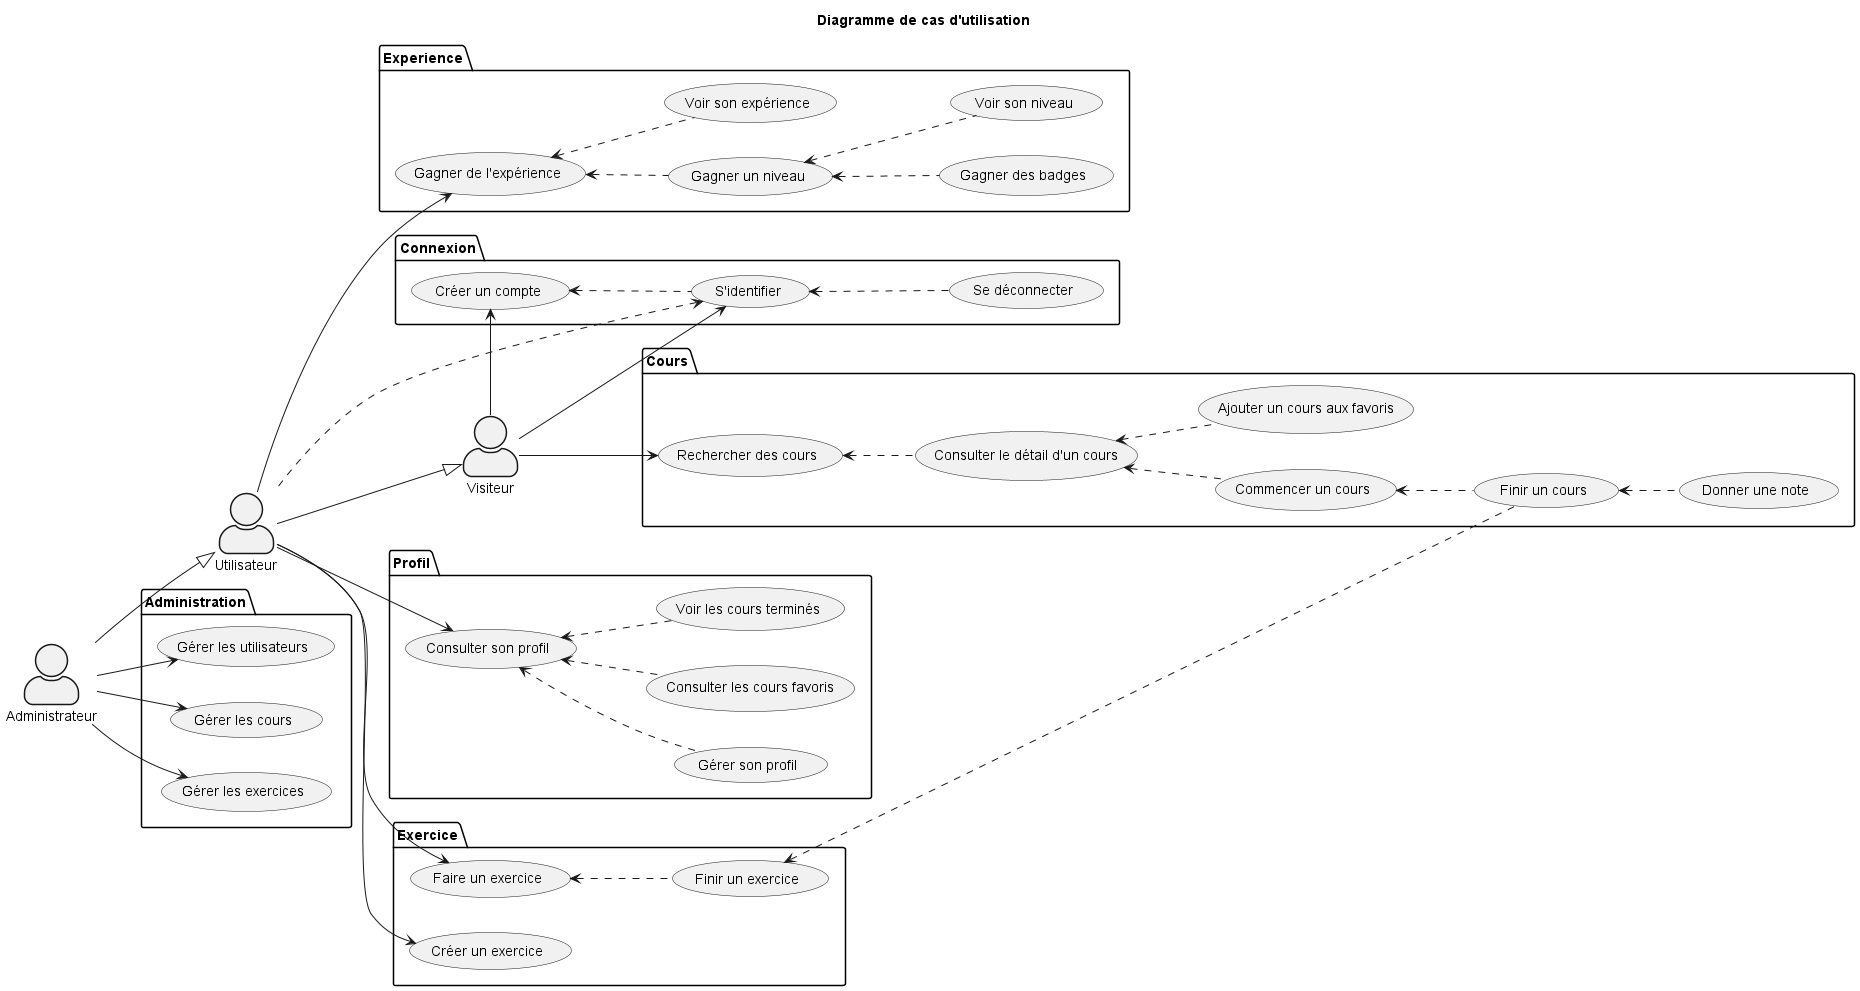

The diagram above was rendered by PlantUML. Its source (embedded in the PNG):
@startuml

title Diagramme de cas d'utilisation
left to right direction
skinparam actorStyle awesome

:Visiteur: as Guest
:Utilisateur: as User
:Administrateur: as Admin

package Connexion {
    (S'identifier) as Signin
    (Créer un compte) as Signup
    (Se déconnecter) as Signout
}

package Profil {
    (Consulter son profil) as SeeProfile
    (Gérer son profil) as ManageProfile
    (Consulter les cours favoris) as SeeFavoriteCourses
    (Voir les cours terminés) as SeeFinishedCourses
}

package Cours {
    (Rechercher des cours) as SearchCourses
    (Consulter le détail d'un cours) as SeeCourseContent
    (Commencer un cours) as StartCourse
    (Ajouter un cours aux favoris) as AddCourseToFavorites
    (Finir un cours) as FinishCourse
    (Donner une note) as GiveRating
}

package Exercice {
    (Faire un exercice) as DoExercise
    (Créer un exercice) as CreateExercise
    (Finir un exercice) as FinishExercice
}

package Administration {
    (Gérer les utilisateurs) as ManageUsers
    (Gérer les cours) as ManageCourses
    (Gérer les exercices) as ManageExercises
}

package Experience {
    (Gagner de l'expérience) as GainExperience
    (Gagner un niveau) as GainLevel
    (Gagner des badges) as GainBadges
    (Voir son expérience) as SeeExperience
    (Voir son niveau) as SeeLevel
}


Signin <.. User
Signup <.. Signin
Signin <.. Signout

SeeProfile <.. ManageProfile
SeeProfile <.. SeeFavoriteCourses
SeeProfile <.. SeeFinishedCourses

SearchCourses <.. SeeCourseContent
SeeCourseContent <.. AddCourseToFavorites
SeeCourseContent <.. StartCourse
StartCourse <.. FinishCourse
FinishCourse <.. GiveRating

DoExercise <.. FinishExercice
FinishExercice <.. FinishCourse

GainExperience <.. GainLevel
GainLevel <.. GainBadges
GainExperience <.. SeeExperience
GainLevel <.. SeeLevel



Guest --> Signin
Guest --> Signup
Guest --> SearchCourses


User --|> Guest


User --> SeeProfile
User --> GainExperience

User --> CreateExercise
User --> DoExercise


Admin --|> User

Admin --> ManageCourses
Admin --> ManageExercises
Admin --> ManageUsers


@enduml